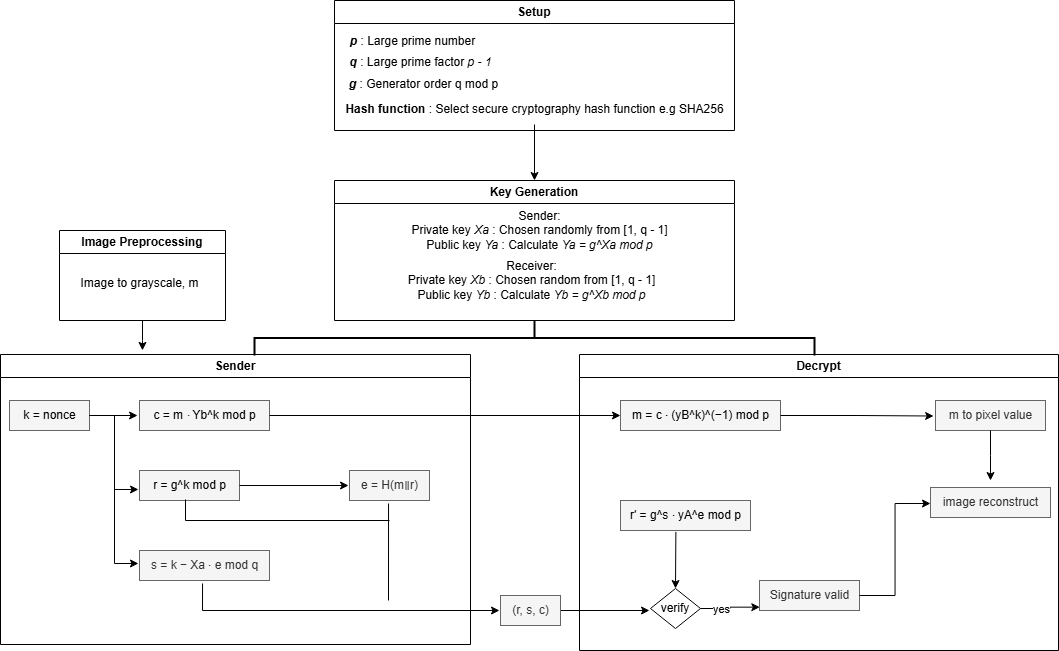

The diagram above was exported from draw.io. Its source (the exported page's mxGraphModel, read from the mxfile embedded in the PNG):
<mxGraphModel dx="978" dy="482" grid="1" gridSize="10" guides="1" tooltips="1" connect="1" arrows="1" fold="1" page="1" pageScale="1" pageWidth="1169" pageHeight="827" math="0" shadow="0">
  <root>
    <mxCell id="0" />
    <mxCell id="1" parent="0" />
    <mxCell id="14EJuE287HWdWBKes7JX-1" value="Setup" style="swimlane;whiteSpace=wrap;html=1;" vertex="1" parent="1">
      <mxGeometry x="395" y="40" width="400" height="130" as="geometry" />
    </mxCell>
    <mxCell id="14EJuE287HWdWBKes7JX-2" value="&lt;i&gt;&lt;b&gt;p&lt;/b&gt; &lt;/i&gt;: Large prime number" style="text;html=1;align=center;verticalAlign=middle;resizable=0;points=[];autosize=1;strokeColor=none;fillColor=none;" vertex="1" parent="14EJuE287HWdWBKes7JX-1">
      <mxGeometry x="3" y="26" width="150" height="30" as="geometry" />
    </mxCell>
    <mxCell id="14EJuE287HWdWBKes7JX-3" value="&lt;i&gt;&lt;b&gt;q &lt;/b&gt;&lt;/i&gt;: Large prime factor &lt;i&gt;p - 1&lt;/i&gt;" style="text;html=1;align=center;verticalAlign=middle;resizable=0;points=[];autosize=1;strokeColor=none;fillColor=none;" vertex="1" parent="14EJuE287HWdWBKes7JX-1">
      <mxGeometry x="1" y="47" width="170" height="30" as="geometry" />
    </mxCell>
    <mxCell id="14EJuE287HWdWBKes7JX-4" value="&lt;b&gt;Hash function &lt;/b&gt;: Select secure cryptography hash function e.g SHA256" style="text;html=1;align=center;verticalAlign=middle;resizable=0;points=[];autosize=1;strokeColor=none;fillColor=none;" vertex="1" parent="14EJuE287HWdWBKes7JX-1">
      <mxGeometry y="94" width="400" height="30" as="geometry" />
    </mxCell>
    <mxCell id="14EJuE287HWdWBKes7JX-5" value="&lt;i&gt;&lt;b&gt;g&lt;/b&gt; &lt;/i&gt;: Generator order q mod p" style="text;html=1;align=center;verticalAlign=middle;resizable=0;points=[];autosize=1;strokeColor=none;fillColor=none;" vertex="1" parent="14EJuE287HWdWBKes7JX-1">
      <mxGeometry x="4" y="69" width="170" height="30" as="geometry" />
    </mxCell>
    <mxCell id="14EJuE287HWdWBKes7JX-6" value="Key Generation" style="swimlane;whiteSpace=wrap;html=1;startSize=23;" vertex="1" parent="1">
      <mxGeometry x="395" y="220" width="400" height="140" as="geometry" />
    </mxCell>
    <mxCell id="14EJuE287HWdWBKes7JX-7" value="&lt;div&gt;Sender:&lt;/div&gt;Private key &lt;i&gt;Xa &lt;/i&gt;: Chosen randomly from [1, q - 1]&lt;div&gt;Public key &lt;i&gt;Ya &lt;/i&gt;: Calculate &lt;i&gt;Ya = g^Xa mod p&lt;/i&gt;&lt;/div&gt;" style="text;html=1;align=center;verticalAlign=middle;resizable=0;points=[];autosize=1;strokeColor=none;fillColor=none;" vertex="1" parent="14EJuE287HWdWBKes7JX-6">
      <mxGeometry x="65" y="20" width="280" height="60" as="geometry" />
    </mxCell>
    <mxCell id="14EJuE287HWdWBKes7JX-8" value="Receiver:&lt;div&gt;Private key &lt;i&gt;Xb &lt;/i&gt;: Chosen random from [1, q - 1]&lt;/div&gt;&lt;div&gt;Public key &lt;i&gt;Yb &lt;/i&gt;: Calculate &lt;i&gt;Yb = g^Xb mod p&lt;/i&gt;&lt;/div&gt;" style="text;html=1;align=center;verticalAlign=middle;resizable=0;points=[];autosize=1;strokeColor=none;fillColor=none;" vertex="1" parent="14EJuE287HWdWBKes7JX-6">
      <mxGeometry x="62" y="70" width="270" height="60" as="geometry" />
    </mxCell>
    <mxCell id="14EJuE287HWdWBKes7JX-9" value="Image Preprocessing" style="swimlane;whiteSpace=wrap;html=1;startSize=23;" vertex="1" parent="1">
      <mxGeometry x="120" y="270" width="166" height="90" as="geometry" />
    </mxCell>
    <mxCell id="14EJuE287HWdWBKes7JX-12" value="Sender" style="swimlane;whiteSpace=wrap;html=1;" vertex="1" parent="1">
      <mxGeometry x="61" y="394" width="470" height="290" as="geometry" />
    </mxCell>
    <mxCell id="14EJuE287HWdWBKes7JX-13" value="&lt;span class=&quot;base&quot;&gt;&lt;span class=&quot;mord mathnormal&quot;&gt;c&amp;nbsp;&lt;/span&gt;&lt;span class=&quot;mspace&quot;&gt;&lt;/span&gt;&lt;span class=&quot;mrel&quot;&gt;= m&amp;nbsp;&lt;span style=&quot;color: rgb(51, 51, 51);&quot;&gt;⋅&lt;/span&gt;&amp;nbsp;&lt;/span&gt;&lt;/span&gt;&lt;span class=&quot;base&quot;&gt;&lt;span class=&quot;mord&quot;&gt;&lt;span class=&quot;mord mathnormal&quot;&gt;Y&lt;/span&gt;&lt;span class=&quot;msupsub&quot;&gt;&lt;span class=&quot;vlist-t vlist-t2&quot;&gt;&lt;span class=&quot;vlist-r&quot;&gt;&lt;span class=&quot;vlist&quot;&gt;&lt;span class=&quot;pstrut&quot;&gt;&lt;/span&gt;&lt;span class=&quot;sizing reset-size6 size3 mtight&quot;&gt;&lt;span class=&quot;mord mathnormal mtight&quot;&gt;b^k&lt;/span&gt;&lt;/span&gt;&lt;span class=&quot;sizing reset-size6 size3 mtight&quot;&gt;&lt;span class=&quot;mord mtight&quot;&gt;&lt;span class=&quot;mord mtight&quot;&gt;&lt;span class=&quot;msupsub&quot;&gt;&lt;span class=&quot;vlist-t vlist-t2&quot;&gt;&lt;span class=&quot;vlist-r&quot;&gt;&lt;span class=&quot;vlist&quot;&gt;&lt;span class=&quot;sizing reset-size3 size1 mtight&quot;&gt;&lt;span class=&quot;mord mathnormal mtight&quot;&gt;&amp;nbsp;&lt;/span&gt;&lt;/span&gt;&lt;/span&gt;&lt;span class=&quot;vlist-s&quot;&gt;&lt;/span&gt;&lt;/span&gt;&lt;span class=&quot;vlist-r&quot;&gt;&lt;span class=&quot;vlist&quot;&gt;&lt;/span&gt;&lt;/span&gt;&lt;/span&gt;&lt;/span&gt;&lt;/span&gt;&lt;/span&gt;&lt;/span&gt;&lt;/span&gt;&lt;span class=&quot;vlist-s&quot;&gt;&lt;/span&gt;&lt;/span&gt;&lt;span class=&quot;vlist-r&quot;&gt;&lt;span class=&quot;vlist&quot;&gt;&lt;/span&gt;&lt;/span&gt;&lt;/span&gt;&lt;/span&gt;&lt;/span&gt;&lt;span class=&quot;mspace allowbreak&quot;&gt;&lt;/span&gt;&lt;span class=&quot;mspace&quot;&gt;&lt;/span&gt;&lt;/span&gt;&lt;span class=&quot;base&quot;&gt;&lt;span class=&quot;strut&quot;&gt;&lt;/span&gt;&lt;span class=&quot;mord&quot;&gt;&lt;span class=&quot;mord&quot;&gt;&lt;span class=&quot;mord mathrm&quot;&gt;mod&amp;nbsp;&lt;/span&gt;&lt;/span&gt;&lt;/span&gt;&lt;span class=&quot;mspace&quot;&gt;&lt;/span&gt;&lt;span class=&quot;mspace&quot;&gt;&lt;/span&gt;&lt;span class=&quot;mord mathnormal&quot;&gt;p&lt;/span&gt;&lt;/span&gt;" style="text;html=1;align=center;verticalAlign=middle;resizable=0;points=[];autosize=1;strokeColor=#666666;fillColor=#f5f5f5;" vertex="1" parent="14EJuE287HWdWBKes7JX-12">
      <mxGeometry x="139" y="46" width="130" height="30" as="geometry" />
    </mxCell>
    <mxCell id="14EJuE287HWdWBKes7JX-14" value="r = g^k mod p" style="text;html=1;align=center;verticalAlign=middle;resizable=0;points=[];autosize=1;strokeColor=#666666;fillColor=#f5f5f5;" vertex="1" parent="14EJuE287HWdWBKes7JX-12">
      <mxGeometry x="139" y="116" width="100" height="30" as="geometry" />
    </mxCell>
    <mxCell id="14EJuE287HWdWBKes7JX-15" value="k = nonce" style="text;html=1;align=center;verticalAlign=middle;resizable=0;points=[];autosize=1;strokeColor=#666666;fillColor=#f5f5f5;" vertex="1" parent="14EJuE287HWdWBKes7JX-12">
      <mxGeometry x="9" y="46" width="80" height="30" as="geometry" />
    </mxCell>
    <mxCell id="14EJuE287HWdWBKes7JX-17" value="&lt;span class=&quot;base&quot;&gt;&lt;span class=&quot;mord mathnormal&quot;&gt;s&amp;nbsp;&lt;/span&gt;&lt;span class=&quot;mspace&quot;&gt;&lt;/span&gt;&lt;span class=&quot;mrel&quot;&gt;=&amp;nbsp;&lt;/span&gt;&lt;span class=&quot;mspace&quot;&gt;&lt;/span&gt;&lt;/span&gt;&lt;span class=&quot;base&quot;&gt;&lt;span class=&quot;strut&quot;&gt;&lt;/span&gt;&lt;span class=&quot;mord mathnormal&quot;&gt;k&amp;nbsp;&lt;/span&gt;&lt;span class=&quot;mspace&quot;&gt;&lt;/span&gt;&lt;span class=&quot;mbin&quot;&gt;− Xa&lt;/span&gt;&lt;/span&gt;&lt;span class=&quot;base&quot;&gt;&lt;span class=&quot;mord mathnormal&quot;&gt;&amp;nbsp;&lt;/span&gt;&lt;span class=&quot;mspace&quot;&gt;&lt;/span&gt;&lt;span class=&quot;mbin&quot;&gt;⋅&amp;nbsp;&lt;/span&gt;&lt;span class=&quot;mspace&quot;&gt;&lt;/span&gt;&lt;/span&gt;&lt;span class=&quot;base&quot;&gt;&lt;span class=&quot;strut&quot;&gt;&lt;/span&gt;&lt;span class=&quot;mord mathnormal&quot;&gt;e&amp;nbsp;&lt;/span&gt;&lt;span class=&quot;mspace allowbreak&quot;&gt;&lt;/span&gt;&lt;span class=&quot;mspace&quot;&gt;&lt;/span&gt;&lt;/span&gt;&lt;span class=&quot;base&quot;&gt;&lt;span class=&quot;strut&quot;&gt;&lt;/span&gt;&lt;span class=&quot;mord&quot;&gt;&lt;span class=&quot;mord&quot;&gt;&lt;span class=&quot;mord mathrm&quot;&gt;mod q&lt;/span&gt;&lt;/span&gt;&lt;/span&gt;&lt;/span&gt;" style="text;html=1;align=center;verticalAlign=middle;resizable=0;points=[];autosize=1;strokeColor=#666666;fillColor=#f5f5f5;fontColor=#333333;" vertex="1" parent="14EJuE287HWdWBKes7JX-12">
      <mxGeometry x="139" y="196" width="130" height="30" as="geometry" />
    </mxCell>
    <mxCell id="14EJuE287HWdWBKes7JX-18" value="&lt;span class=&quot;base&quot;&gt;&lt;span class=&quot;mord mathnormal&quot;&gt;e&amp;nbsp;&lt;/span&gt;&lt;span class=&quot;mspace&quot;&gt;&lt;/span&gt;&lt;span class=&quot;mrel&quot;&gt;=&amp;nbsp;&lt;/span&gt;&lt;span class=&quot;mspace&quot;&gt;&lt;/span&gt;&lt;/span&gt;&lt;span class=&quot;base&quot;&gt;&lt;span class=&quot;strut&quot;&gt;&lt;/span&gt;&lt;span class=&quot;mord mathnormal&quot;&gt;H&lt;/span&gt;&lt;span class=&quot;mopen&quot;&gt;(&lt;/span&gt;&lt;span class=&quot;mord mathnormal&quot;&gt;m&lt;/span&gt;&lt;span class=&quot;mord&quot;&gt;∥&lt;/span&gt;&lt;span class=&quot;mord mathnormal&quot;&gt;r&lt;/span&gt;&lt;span class=&quot;mclose&quot;&gt;)&lt;/span&gt;&lt;/span&gt;" style="text;html=1;align=center;verticalAlign=middle;resizable=0;points=[];autosize=1;strokeColor=#666666;fillColor=#f5f5f5;fontColor=#333333;" vertex="1" parent="14EJuE287HWdWBKes7JX-12">
      <mxGeometry x="349" y="116" width="80" height="30" as="geometry" />
    </mxCell>
    <mxCell id="14EJuE287HWdWBKes7JX-50" style="edgeStyle=orthogonalEdgeStyle;rounded=0;orthogonalLoop=1;jettySize=auto;html=1;entryX=-0.01;entryY=0.633;entryDx=0;entryDy=0;entryPerimeter=0;" edge="1" parent="14EJuE287HWdWBKes7JX-12" source="14EJuE287HWdWBKes7JX-15" target="14EJuE287HWdWBKes7JX-14">
      <mxGeometry relative="1" as="geometry" />
    </mxCell>
    <mxCell id="14EJuE287HWdWBKes7JX-51" style="edgeStyle=orthogonalEdgeStyle;rounded=0;orthogonalLoop=1;jettySize=auto;html=1;entryX=-0.015;entryY=0.5;entryDx=0;entryDy=0;entryPerimeter=0;" edge="1" parent="14EJuE287HWdWBKes7JX-12" source="14EJuE287HWdWBKes7JX-15" target="14EJuE287HWdWBKes7JX-13">
      <mxGeometry relative="1" as="geometry" />
    </mxCell>
    <mxCell id="14EJuE287HWdWBKes7JX-53" style="edgeStyle=orthogonalEdgeStyle;rounded=0;orthogonalLoop=1;jettySize=auto;html=1;entryX=-0.008;entryY=0.433;entryDx=0;entryDy=0;entryPerimeter=0;" edge="1" parent="14EJuE287HWdWBKes7JX-12" source="14EJuE287HWdWBKes7JX-15" target="14EJuE287HWdWBKes7JX-17">
      <mxGeometry relative="1" as="geometry" />
    </mxCell>
    <mxCell id="14EJuE287HWdWBKes7JX-56" style="edgeStyle=orthogonalEdgeStyle;rounded=0;orthogonalLoop=1;jettySize=auto;html=1;entryX=-0.012;entryY=0.5;entryDx=0;entryDy=0;entryPerimeter=0;" edge="1" parent="14EJuE287HWdWBKes7JX-12" source="14EJuE287HWdWBKes7JX-14" target="14EJuE287HWdWBKes7JX-18">
      <mxGeometry relative="1" as="geometry" />
    </mxCell>
    <mxCell id="14EJuE287HWdWBKes7JX-61" value="" style="endArrow=none;html=1;rounded=0;entryX=0.488;entryY=1.1;entryDx=0;entryDy=0;entryPerimeter=0;" edge="1" parent="14EJuE287HWdWBKes7JX-12" target="14EJuE287HWdWBKes7JX-18">
      <mxGeometry width="50" height="50" relative="1" as="geometry">
        <mxPoint x="388" y="246" as="sourcePoint" />
        <mxPoint x="399" y="156" as="targetPoint" />
      </mxGeometry>
    </mxCell>
    <mxCell id="14EJuE287HWdWBKes7JX-62" value="" style="endArrow=none;html=1;rounded=0;exitX=0.46;exitY=0.967;exitDx=0;exitDy=0;exitPerimeter=0;" edge="1" parent="14EJuE287HWdWBKes7JX-12" source="14EJuE287HWdWBKes7JX-14">
      <mxGeometry width="50" height="50" relative="1" as="geometry">
        <mxPoint x="69" y="256" as="sourcePoint" />
        <mxPoint x="389" y="166" as="targetPoint" />
        <Array as="points">
          <mxPoint x="185" y="166" />
        </Array>
      </mxGeometry>
    </mxCell>
    <mxCell id="14EJuE287HWdWBKes7JX-24" value="Decrypt" style="swimlane;whiteSpace=wrap;html=1;" vertex="1" parent="1">
      <mxGeometry x="640" y="394" width="479" height="296" as="geometry" />
    </mxCell>
    <mxCell id="14EJuE287HWdWBKes7JX-25" value="&lt;span class=&quot;base&quot;&gt;&lt;span class=&quot;mord mathnormal&quot;&gt;m&amp;nbsp;&lt;/span&gt;&lt;span class=&quot;mspace&quot;&gt;&lt;/span&gt;&lt;span class=&quot;mrel&quot;&gt;=&amp;nbsp;&lt;/span&gt;&lt;span class=&quot;mspace&quot;&gt;&lt;/span&gt;&lt;/span&gt;&lt;span class=&quot;base&quot;&gt;&lt;span class=&quot;strut&quot;&gt;&lt;/span&gt;&lt;span class=&quot;mord mathnormal&quot;&gt;c&amp;nbsp;&lt;/span&gt;&lt;span class=&quot;mspace&quot;&gt;&lt;/span&gt;&lt;span class=&quot;mbin&quot;&gt;⋅&amp;nbsp;&lt;/span&gt;&lt;span class=&quot;mspace&quot;&gt;&lt;/span&gt;&lt;/span&gt;&lt;span class=&quot;base&quot;&gt;&lt;span class=&quot;strut&quot;&gt;&lt;/span&gt;&lt;span class=&quot;mopen&quot;&gt;(&lt;/span&gt;&lt;span class=&quot;mord&quot;&gt;&lt;span class=&quot;mord mathnormal&quot;&gt;y&lt;/span&gt;&lt;span class=&quot;msupsub&quot;&gt;&lt;span class=&quot;vlist-t vlist-t2&quot;&gt;&lt;span class=&quot;vlist-r&quot;&gt;&lt;span class=&quot;vlist&quot;&gt;&lt;span class=&quot;pstrut&quot;&gt;&lt;/span&gt;&lt;span class=&quot;sizing reset-size6 size3 mtight&quot;&gt;&lt;span class=&quot;mord mathnormal mtight&quot;&gt;B^&lt;/span&gt;&lt;/span&gt;&lt;span class=&quot;pstrut&quot;&gt;&lt;/span&gt;&lt;span class=&quot;sizing reset-size6 size3 mtight&quot;&gt;&lt;span class=&quot;mord mathnormal mtight&quot;&gt;k&lt;/span&gt;&lt;/span&gt;&lt;/span&gt;&lt;/span&gt;&lt;/span&gt;&lt;/span&gt;&lt;/span&gt;&lt;span class=&quot;mclose&quot;&gt;&lt;span class=&quot;mclose&quot;&gt;)^(&lt;/span&gt;&lt;span class=&quot;msupsub&quot;&gt;&lt;span class=&quot;vlist-t&quot;&gt;&lt;span class=&quot;vlist-r&quot;&gt;&lt;span class=&quot;vlist&quot;&gt;&lt;span class=&quot;sizing reset-size6 size3 mtight&quot;&gt;&lt;span class=&quot;mord mtight&quot;&gt;&lt;span class=&quot;mord mtight&quot;&gt;−&lt;/span&gt;&lt;span class=&quot;mord mtight&quot;&gt;1)&amp;nbsp;&lt;/span&gt;&lt;/span&gt;&lt;/span&gt;&lt;/span&gt;&lt;/span&gt;&lt;/span&gt;&lt;/span&gt;&lt;/span&gt;&lt;span class=&quot;mspace allowbreak&quot;&gt;&lt;/span&gt;&lt;span class=&quot;mspace&quot;&gt;&lt;/span&gt;&lt;/span&gt;&lt;span class=&quot;base&quot;&gt;&lt;span class=&quot;strut&quot;&gt;&lt;/span&gt;&lt;span class=&quot;mord&quot;&gt;&lt;span class=&quot;mord&quot;&gt;&lt;span class=&quot;mord mathrm&quot;&gt;mod&amp;nbsp;&lt;/span&gt;&lt;/span&gt;&lt;/span&gt;&lt;span class=&quot;mspace&quot;&gt;&lt;/span&gt;&lt;span class=&quot;mspace&quot;&gt;&lt;/span&gt;&lt;span class=&quot;mord mathnormal&quot;&gt;p&lt;/span&gt;&lt;/span&gt;" style="text;html=1;align=center;verticalAlign=middle;resizable=0;points=[];autosize=1;strokeColor=#666666;fillColor=#f5f5f5;" vertex="1" parent="14EJuE287HWdWBKes7JX-24">
      <mxGeometry x="41" y="46" width="160" height="30" as="geometry" />
    </mxCell>
    <mxCell id="14EJuE287HWdWBKes7JX-26" value="&lt;span class=&quot;base&quot;&gt;&lt;span class=&quot;mord&quot;&gt;&lt;span class=&quot;mord mathnormal&quot;&gt;r&lt;/span&gt;&lt;span class=&quot;msupsub&quot;&gt;&lt;span class=&quot;vlist-t&quot;&gt;&lt;span class=&quot;vlist-r&quot;&gt;&lt;span class=&quot;vlist&quot;&gt;&lt;span class=&quot;pstrut&quot;&gt;&lt;/span&gt;&lt;span class=&quot;sizing reset-size6 size3 mtight&quot;&gt;&lt;span class=&quot;mord mtight&quot;&gt;&lt;span class=&quot;mord mtight&quot;&gt;′&amp;nbsp;&lt;/span&gt;&lt;/span&gt;&lt;/span&gt;&lt;/span&gt;&lt;/span&gt;&lt;/span&gt;&lt;/span&gt;&lt;/span&gt;&lt;span class=&quot;mspace&quot;&gt;&lt;/span&gt;&lt;span class=&quot;mrel&quot;&gt;=&amp;nbsp;&lt;/span&gt;&lt;span class=&quot;mspace&quot;&gt;&lt;/span&gt;&lt;/span&gt;&lt;span class=&quot;base&quot;&gt;&lt;span class=&quot;strut&quot;&gt;&lt;/span&gt;&lt;span class=&quot;mord&quot;&gt;&lt;span class=&quot;mord mathnormal&quot;&gt;g^&lt;/span&gt;&lt;span class=&quot;msupsub&quot;&gt;&lt;span class=&quot;vlist-t&quot;&gt;&lt;span class=&quot;vlist-r&quot;&gt;&lt;span class=&quot;vlist&quot;&gt;&lt;span class=&quot;pstrut&quot;&gt;&lt;/span&gt;&lt;span class=&quot;sizing reset-size6 size3 mtight&quot;&gt;&lt;span class=&quot;mord mathnormal mtight&quot;&gt;s&amp;nbsp;&lt;/span&gt;&lt;/span&gt;&lt;/span&gt;&lt;/span&gt;&lt;/span&gt;&lt;/span&gt;&lt;/span&gt;&lt;span class=&quot;mspace&quot;&gt;&lt;/span&gt;&lt;span class=&quot;mbin&quot;&gt;⋅&amp;nbsp;&lt;/span&gt;&lt;span class=&quot;mspace&quot;&gt;&lt;/span&gt;&lt;/span&gt;&lt;span class=&quot;base&quot;&gt;&lt;span class=&quot;strut&quot;&gt;&lt;/span&gt;&lt;span class=&quot;mord&quot;&gt;&lt;span class=&quot;mord mathnormal&quot;&gt;y&lt;/span&gt;&lt;span class=&quot;msupsub&quot;&gt;&lt;span class=&quot;vlist-t vlist-t2&quot;&gt;&lt;span class=&quot;vlist-r&quot;&gt;&lt;span class=&quot;vlist&quot;&gt;&lt;span class=&quot;pstrut&quot;&gt;&lt;/span&gt;&lt;span class=&quot;sizing reset-size6 size3 mtight&quot;&gt;&lt;span class=&quot;mord mathnormal mtight&quot;&gt;A^&lt;/span&gt;&lt;/span&gt;&lt;span class=&quot;sizing reset-size6 size3 mtight&quot;&gt;&lt;span class=&quot;mord mathnormal mtight&quot;&gt;e&lt;/span&gt;&lt;/span&gt;&lt;/span&gt;&lt;span class=&quot;vlist-s&quot;&gt;&amp;nbsp;&lt;/span&gt;&lt;/span&gt;&lt;span class=&quot;vlist-r&quot;&gt;&lt;span class=&quot;vlist&quot;&gt;&lt;/span&gt;&lt;/span&gt;&lt;/span&gt;&lt;/span&gt;&lt;/span&gt;&lt;span class=&quot;mspace allowbreak&quot;&gt;&lt;/span&gt;&lt;span class=&quot;mspace&quot;&gt;&lt;/span&gt;&lt;/span&gt;&lt;span class=&quot;base&quot;&gt;&lt;span class=&quot;strut&quot;&gt;&lt;/span&gt;&lt;span class=&quot;mord&quot;&gt;&lt;span class=&quot;mord&quot;&gt;&lt;span class=&quot;mord mathrm&quot;&gt;mod&amp;nbsp;&lt;/span&gt;&lt;/span&gt;&lt;/span&gt;&lt;span class=&quot;mspace&quot;&gt;&lt;/span&gt;&lt;span class=&quot;mspace&quot;&gt;&lt;/span&gt;&lt;span class=&quot;mord mathnormal&quot;&gt;p&lt;/span&gt;&lt;/span&gt;" style="text;html=1;align=center;verticalAlign=middle;resizable=0;points=[];autosize=1;strokeColor=#666666;fillColor=#f5f5f5;" vertex="1" parent="14EJuE287HWdWBKes7JX-24">
      <mxGeometry x="41" y="146" width="130" height="30" as="geometry" />
    </mxCell>
    <mxCell id="14EJuE287HWdWBKes7JX-27" value="m to pixel value" style="text;html=1;align=center;verticalAlign=middle;resizable=0;points=[];autosize=1;strokeColor=#666666;fillColor=#f5f5f5;fontColor=#333333;" vertex="1" parent="14EJuE287HWdWBKes7JX-24">
      <mxGeometry x="356" y="46" width="110" height="30" as="geometry" />
    </mxCell>
    <mxCell id="14EJuE287HWdWBKes7JX-28" style="edgeStyle=orthogonalEdgeStyle;rounded=0;orthogonalLoop=1;jettySize=auto;html=1;entryX=-0.017;entryY=0.517;entryDx=0;entryDy=0;entryPerimeter=0;" edge="1" parent="14EJuE287HWdWBKes7JX-24" source="14EJuE287HWdWBKes7JX-25" target="14EJuE287HWdWBKes7JX-27">
      <mxGeometry relative="1" as="geometry" />
    </mxCell>
    <mxCell id="14EJuE287HWdWBKes7JX-29" value="image reconstruct" style="text;html=1;align=center;verticalAlign=middle;resizable=0;points=[];autosize=1;strokeColor=#666666;fillColor=#f5f5f5;fontColor=#333333;" vertex="1" parent="14EJuE287HWdWBKes7JX-24">
      <mxGeometry x="351" y="133" width="120" height="30" as="geometry" />
    </mxCell>
    <mxCell id="14EJuE287HWdWBKes7JX-30" style="edgeStyle=orthogonalEdgeStyle;rounded=0;orthogonalLoop=1;jettySize=auto;html=1;" edge="1" parent="14EJuE287HWdWBKes7JX-24" source="14EJuE287HWdWBKes7JX-27">
      <mxGeometry relative="1" as="geometry">
        <mxPoint x="411" y="126" as="targetPoint" />
      </mxGeometry>
    </mxCell>
    <mxCell id="14EJuE287HWdWBKes7JX-31" value="verify" style="rhombus;whiteSpace=wrap;html=1;" vertex="1" parent="14EJuE287HWdWBKes7JX-24">
      <mxGeometry x="71" y="234" width="50" height="40" as="geometry" />
    </mxCell>
    <mxCell id="14EJuE287HWdWBKes7JX-32" value="" style="endArrow=classic;html=1;rounded=0;entryX=0.5;entryY=0;entryDx=0;entryDy=0;exitX=0.426;exitY=1.044;exitDx=0;exitDy=0;exitPerimeter=0;" edge="1" parent="14EJuE287HWdWBKes7JX-24" source="14EJuE287HWdWBKes7JX-26" target="14EJuE287HWdWBKes7JX-31">
      <mxGeometry width="50" height="50" relative="1" as="geometry">
        <mxPoint x="-49" y="186" as="sourcePoint" />
        <mxPoint x="1" y="136" as="targetPoint" />
      </mxGeometry>
    </mxCell>
    <mxCell id="14EJuE287HWdWBKes7JX-41" value="Signature valid" style="text;html=1;align=center;verticalAlign=middle;resizable=0;points=[];autosize=1;strokeColor=#666666;fillColor=#f5f5f5;fontColor=#333333;" vertex="1" parent="14EJuE287HWdWBKes7JX-24">
      <mxGeometry x="180" y="226" width="100" height="30" as="geometry" />
    </mxCell>
    <mxCell id="14EJuE287HWdWBKes7JX-42" style="edgeStyle=orthogonalEdgeStyle;rounded=0;orthogonalLoop=1;jettySize=auto;html=1;entryX=0;entryY=0.533;entryDx=0;entryDy=0;entryPerimeter=0;" edge="1" parent="14EJuE287HWdWBKes7JX-24" source="14EJuE287HWdWBKes7JX-41" target="14EJuE287HWdWBKes7JX-29">
      <mxGeometry relative="1" as="geometry" />
    </mxCell>
    <mxCell id="14EJuE287HWdWBKes7JX-43" style="edgeStyle=orthogonalEdgeStyle;rounded=0;orthogonalLoop=1;jettySize=auto;html=1;entryX=0.003;entryY=0.889;entryDx=0;entryDy=0;entryPerimeter=0;" edge="1" parent="14EJuE287HWdWBKes7JX-24" source="14EJuE287HWdWBKes7JX-31" target="14EJuE287HWdWBKes7JX-41">
      <mxGeometry relative="1" as="geometry" />
    </mxCell>
    <mxCell id="14EJuE287HWdWBKes7JX-44" value="yes" style="edgeLabel;html=1;align=center;verticalAlign=middle;resizable=0;points=[];" connectable="0" vertex="1" parent="14EJuE287HWdWBKes7JX-43">
      <mxGeometry x="-0.3381" relative="1" as="geometry">
        <mxPoint as="offset" />
      </mxGeometry>
    </mxCell>
    <mxCell id="14EJuE287HWdWBKes7JX-33" value="" style="edgeStyle=orthogonalEdgeStyle;rounded=0;orthogonalLoop=1;jettySize=auto;html=1;entryX=0.5;entryY=0;entryDx=0;entryDy=0;" edge="1" parent="1" source="14EJuE287HWdWBKes7JX-4" target="14EJuE287HWdWBKes7JX-6">
      <mxGeometry relative="1" as="geometry" />
    </mxCell>
    <mxCell id="14EJuE287HWdWBKes7JX-34" value="" style="strokeWidth=2;html=1;shape=mxgraph.flowchart.annotation_2;align=left;labelPosition=right;pointerEvents=1;rotation=90;" vertex="1" parent="1">
      <mxGeometry x="577.5" y="97.5" width="35" height="560" as="geometry" />
    </mxCell>
    <mxCell id="14EJuE287HWdWBKes7JX-67" style="edgeStyle=orthogonalEdgeStyle;rounded=0;orthogonalLoop=1;jettySize=auto;html=1;" edge="1" parent="1" source="14EJuE287HWdWBKes7JX-45">
      <mxGeometry relative="1" as="geometry">
        <mxPoint x="710" y="650" as="targetPoint" />
      </mxGeometry>
    </mxCell>
    <mxCell id="14EJuE287HWdWBKes7JX-45" value="(r, s, c)" style="text;html=1;align=center;verticalAlign=middle;resizable=0;points=[];autosize=1;strokeColor=#666666;fillColor=#f5f5f5;fontColor=#333333;" vertex="1" parent="1">
      <mxGeometry x="561" y="635" width="60" height="30" as="geometry" />
    </mxCell>
    <mxCell id="14EJuE287HWdWBKes7JX-49" value="Image to grayscale, m" style="text;html=1;align=center;verticalAlign=middle;resizable=0;points=[];autosize=1;strokeColor=none;fillColor=none;" vertex="1" parent="1">
      <mxGeometry x="130" y="308" width="140" height="30" as="geometry" />
    </mxCell>
    <mxCell id="14EJuE287HWdWBKes7JX-59" value="" style="endArrow=classic;html=1;rounded=0;exitX=0.485;exitY=1.1;exitDx=0;exitDy=0;exitPerimeter=0;" edge="1" parent="1" source="14EJuE287HWdWBKes7JX-17">
      <mxGeometry width="50" height="50" relative="1" as="geometry">
        <mxPoint x="430" y="510" as="sourcePoint" />
        <mxPoint x="560" y="650" as="targetPoint" />
        <Array as="points">
          <mxPoint x="263" y="650" />
        </Array>
      </mxGeometry>
    </mxCell>
    <mxCell id="14EJuE287HWdWBKes7JX-64" style="edgeStyle=orthogonalEdgeStyle;rounded=0;orthogonalLoop=1;jettySize=auto;html=1;" edge="1" parent="1" source="14EJuE287HWdWBKes7JX-13" target="14EJuE287HWdWBKes7JX-25">
      <mxGeometry relative="1" as="geometry" />
    </mxCell>
    <mxCell id="14EJuE287HWdWBKes7JX-65" style="edgeStyle=orthogonalEdgeStyle;rounded=0;orthogonalLoop=1;jettySize=auto;html=1;entryX=0.302;entryY=-0.014;entryDx=0;entryDy=0;entryPerimeter=0;" edge="1" parent="1" source="14EJuE287HWdWBKes7JX-9" target="14EJuE287HWdWBKes7JX-12">
      <mxGeometry relative="1" as="geometry" />
    </mxCell>
  </root>
</mxGraphModel>